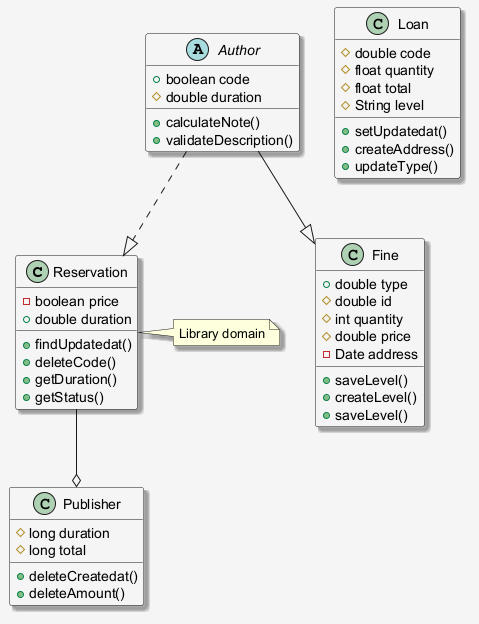

The diagram above was rendered by PlantUML. Its source (embedded in the PNG):
@startuml
skinparam shadowing false
skinparam backgroundColor #F5F5F5
skinparam shadowing true
class Reservation {
  -boolean price
  +double duration
  +findUpdatedat()
  +deleteCode()
  +getDuration()
  +getStatus()
}
class Fine {
  +double type
  #double id
  #int quantity
  #double price
  -Date address
  +saveLevel()
  +createLevel()
  +saveLevel()
}
class Publisher {
  #long duration
  #long total
  +deleteCreatedat()
  +deleteAmount()
}
class Loan {
  #double code
  #float quantity
  #float total
  #String level
  +setUpdatedat()
  +createAddress()
  +updateType()
}
abstract class Author {
  +boolean code
  #double duration
  +calculateNote()
  +validateDescription()
}
Reservation --o Publisher
Author ..|> Reservation
Author --|> Fine
note right of Reservation : Library domain
@enduml